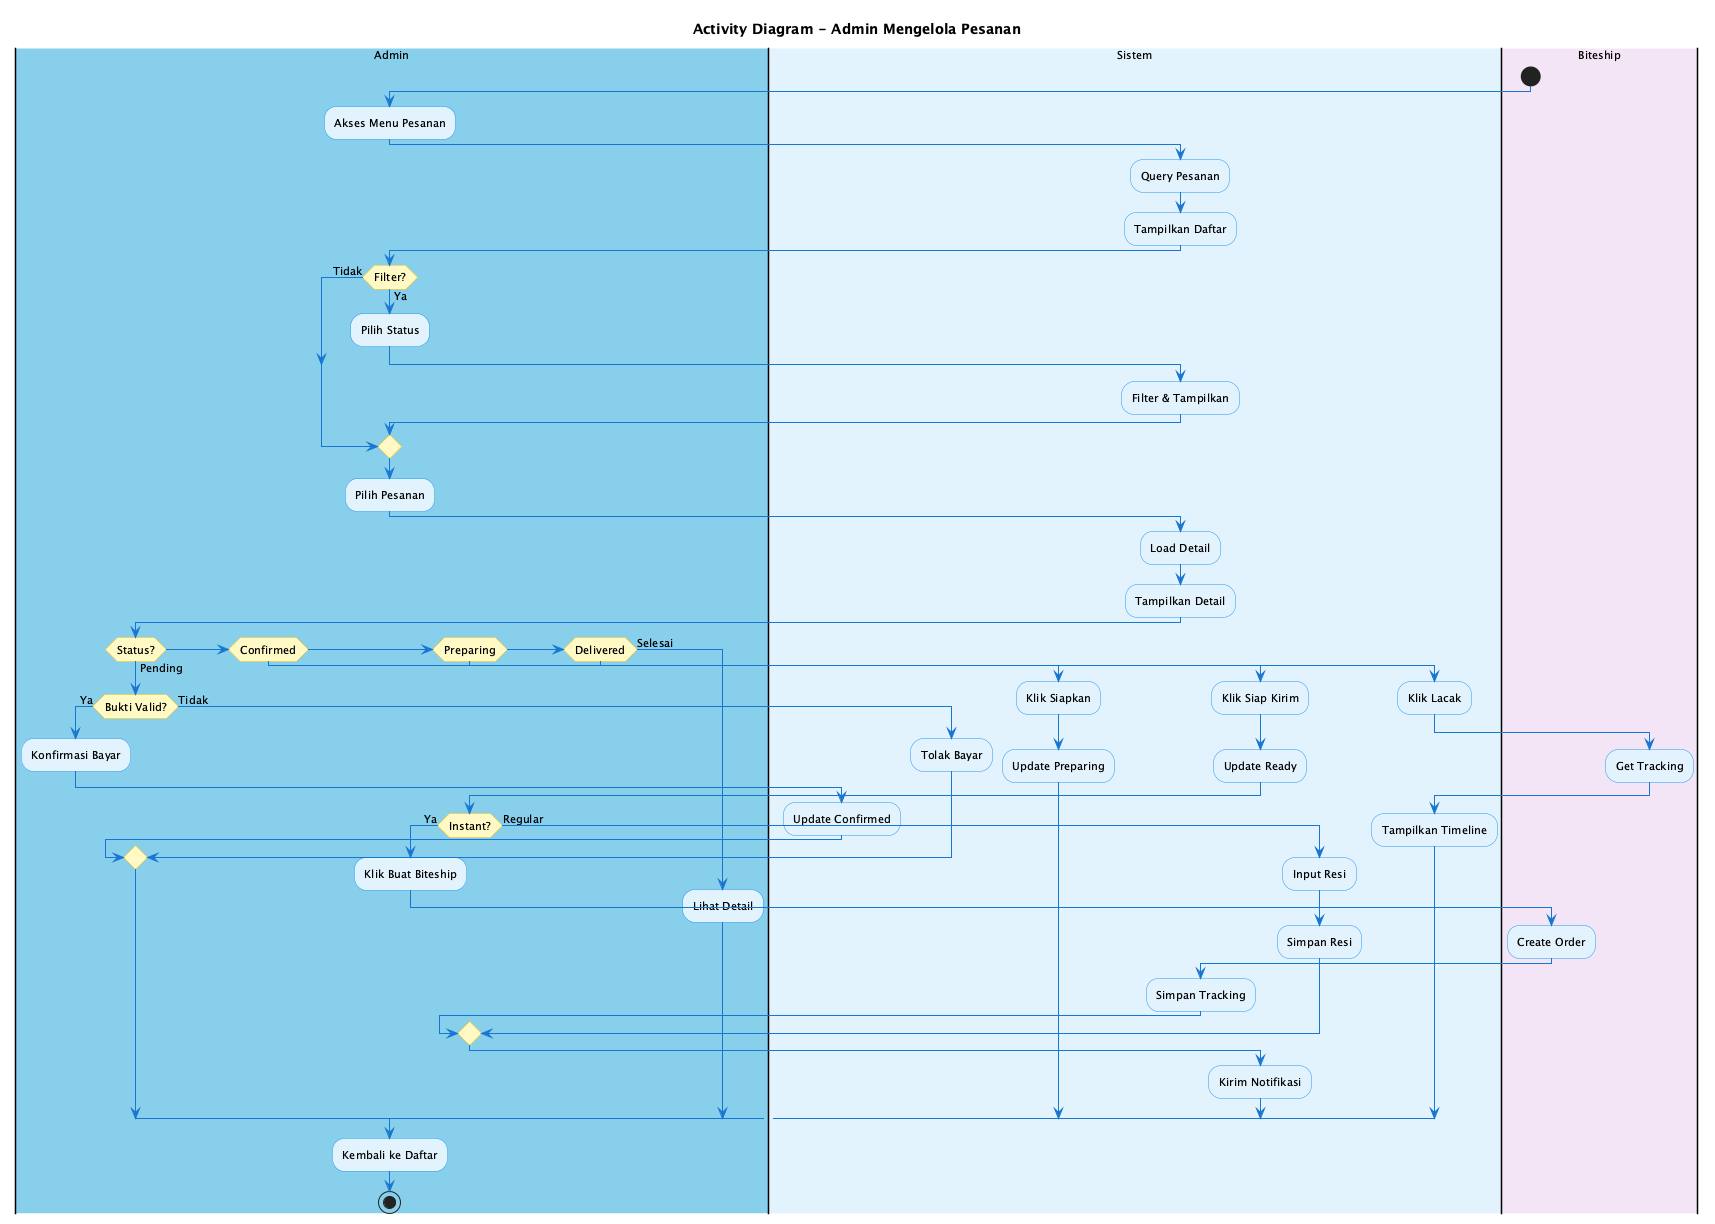

The diagram above was rendered by PlantUML. Its source (embedded in the PNG):
@startuml Activity Diagram - Admin Pesanan
skinparam backgroundColor #FEFEFE
skinparam ActivityBackgroundColor #E3F2FD
skinparam ActivityBorderColor #2196F3
skinparam ActivityDiamondBackgroundColor #FFF9C4
skinparam ActivityDiamondBorderColor #FFC107
skinparam ArrowColor #1976D2
skinparam defaultFontSize 11

title Activity Diagram - Admin Mengelola Pesanan

|#87CEEB|Admin|
|#E3F2FD|Sistem|
|#F3E5F5|Biteship|

start

|Admin|
:Akses Menu Pesanan;

|Sistem|
:Query Pesanan;
:Tampilkan Daftar;

|Admin|
if (Filter?) then (Ya)
  :Pilih Status;
  
  |Sistem|
  :Filter & Tampilkan;
else (Tidak)
endif

|Admin|
:Pilih Pesanan;

|Sistem|
:Load Detail;
:Tampilkan Detail;

|Admin|
if (Status?) then (Pending)
  if (Bukti Valid?) then (Ya)
    :Konfirmasi Bayar;
    
    |Sistem|
    :Update Confirmed;
  else (Tidak)
    :Tolak Bayar;
  endif

else if (Confirmed) then
  :Klik Siapkan;
  
  |Sistem|
  :Update Preparing;

else if (Preparing) then
  :Klik Siap Kirim;
  
  |Sistem|
  :Update Ready;
  
  |Admin|
  if (Instant?) then (Ya)
    :Klik Buat Biteship;
    
    |Sistem|
    |Biteship|
    :Create Order;
    
    |Sistem|
    :Simpan Tracking;
  else (Regular)
    :Input Resi;
    
    |Sistem|
    :Simpan Resi;
  endif
  
  |Sistem|
  :Kirim Notifikasi;

else if (Delivered) then
  :Klik Lacak;
  
  |Sistem|
  |Biteship|
  :Get Tracking;
  
  |Sistem|
  :Tampilkan Timeline;

else (Selesai)
  |Admin|
  :Lihat Detail;
endif

|Admin|
:Kembali ke Daftar;

stop

@enduml